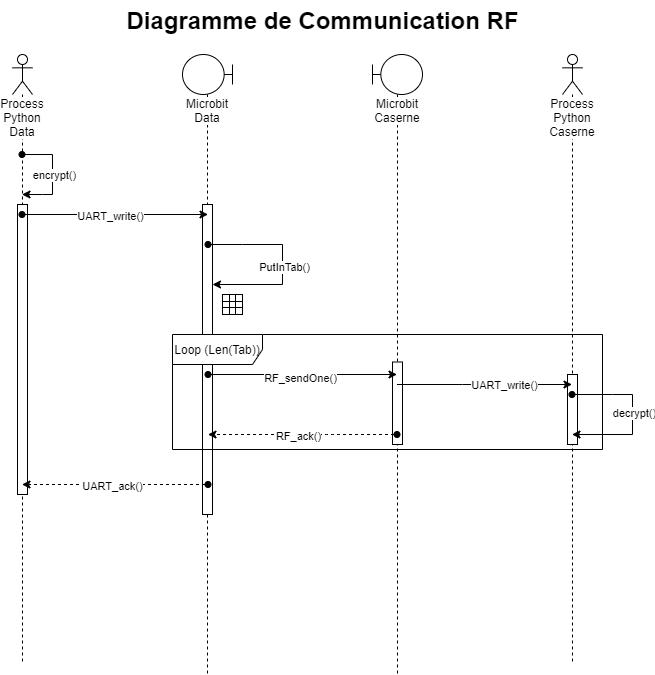

The diagram above was exported from draw.io. Its source (the exported page's mxGraphModel, read from the mxfile embedded in the PNG):
<mxGraphModel dx="1038" dy="508" grid="1" gridSize="10" guides="1" tooltips="1" connect="1" arrows="1" fold="1" page="1" pageScale="1" pageWidth="827" pageHeight="1169" math="0" shadow="0">
  <root>
    <mxCell id="0" />
    <mxCell id="1" parent="0" />
    <mxCell id="TkyfGlzP5PPuRHZ99LED-4" value="Process Python&lt;br&gt;Data" style="shape=umlLifeline;participant=umlActor;perimeter=lifelinePerimeter;whiteSpace=wrap;html=1;container=1;collapsible=0;recursiveResize=0;verticalAlign=top;spacingTop=36;labelBackgroundColor=#ffffff;outlineConnect=0;" vertex="1" parent="1">
      <mxGeometry x="150" y="62" width="20" height="610" as="geometry" />
    </mxCell>
    <mxCell id="TkyfGlzP5PPuRHZ99LED-11" value="" style="html=1;points=[];perimeter=orthogonalPerimeter;" vertex="1" parent="TkyfGlzP5PPuRHZ99LED-4">
      <mxGeometry x="5" y="150" width="10" height="290" as="geometry" />
    </mxCell>
    <mxCell id="TkyfGlzP5PPuRHZ99LED-5" value="Process Python&lt;br&gt;Caserne" style="shape=umlLifeline;participant=umlActor;perimeter=lifelinePerimeter;whiteSpace=wrap;html=1;container=1;collapsible=0;recursiveResize=0;verticalAlign=top;spacingTop=36;labelBackgroundColor=#ffffff;outlineConnect=0;" vertex="1" parent="1">
      <mxGeometry x="700" y="62" width="20" height="610" as="geometry" />
    </mxCell>
    <mxCell id="TkyfGlzP5PPuRHZ99LED-19" value="" style="html=1;points=[];perimeter=orthogonalPerimeter;" vertex="1" parent="TkyfGlzP5PPuRHZ99LED-5">
      <mxGeometry x="5" y="320" width="10" height="70" as="geometry" />
    </mxCell>
    <mxCell id="TkyfGlzP5PPuRHZ99LED-6" value="Microbit&lt;br&gt;Caserne" style="shape=umlLifeline;participant=umlBoundary;perimeter=lifelinePerimeter;whiteSpace=wrap;html=1;container=1;collapsible=0;recursiveResize=0;verticalAlign=top;spacingTop=36;labelBackgroundColor=#ffffff;outlineConnect=0;" vertex="1" parent="1">
      <mxGeometry x="510" y="62" width="50" height="620" as="geometry" />
    </mxCell>
    <mxCell id="TkyfGlzP5PPuRHZ99LED-7" value="" style="html=1;points=[];perimeter=orthogonalPerimeter;" vertex="1" parent="TkyfGlzP5PPuRHZ99LED-6">
      <mxGeometry x="20" y="307.5" width="10" height="82.5" as="geometry" />
    </mxCell>
    <mxCell id="TkyfGlzP5PPuRHZ99LED-10" value="Microbit&lt;br&gt;Data" style="shape=umlLifeline;participant=umlBoundary;perimeter=lifelinePerimeter;whiteSpace=wrap;html=1;container=1;collapsible=0;recursiveResize=0;verticalAlign=top;spacingTop=36;labelBackgroundColor=#ffffff;outlineConnect=0;flipH=1;" vertex="1" parent="1">
      <mxGeometry x="320" y="62" width="50" height="620" as="geometry" />
    </mxCell>
    <mxCell id="TkyfGlzP5PPuRHZ99LED-18" value="" style="html=1;points=[];perimeter=orthogonalPerimeter;" vertex="1" parent="TkyfGlzP5PPuRHZ99LED-10">
      <mxGeometry x="20" y="150" width="10" height="310" as="geometry" />
    </mxCell>
    <mxCell id="TkyfGlzP5PPuRHZ99LED-44" value="" style="endArrow=classic;html=1;rounded=0;startArrow=oval;startFill=1;" edge="1" parent="TkyfGlzP5PPuRHZ99LED-10" source="TkyfGlzP5PPuRHZ99LED-10" target="TkyfGlzP5PPuRHZ99LED-18">
      <mxGeometry width="50" height="50" relative="1" as="geometry">
        <mxPoint x="-150.18965517241384" y="110" as="sourcePoint" />
        <mxPoint x="-150.18965517241384" y="150" as="targetPoint" />
        <Array as="points">
          <mxPoint x="60" y="190" />
          <mxPoint x="100" y="190" />
          <mxPoint x="100" y="230" />
        </Array>
      </mxGeometry>
    </mxCell>
    <mxCell id="TkyfGlzP5PPuRHZ99LED-45" value="PutInTab()" style="edgeLabel;html=1;align=center;verticalAlign=middle;resizable=0;points=[];" vertex="1" connectable="0" parent="TkyfGlzP5PPuRHZ99LED-44">
      <mxGeometry x="0.1058" y="1" relative="1" as="geometry">
        <mxPoint y="-5.3" as="offset" />
      </mxGeometry>
    </mxCell>
    <mxCell id="TkyfGlzP5PPuRHZ99LED-12" value="" style="endArrow=classic;html=1;startArrow=oval;startFill=1;" edge="1" parent="1" source="TkyfGlzP5PPuRHZ99LED-4" target="TkyfGlzP5PPuRHZ99LED-10">
      <mxGeometry width="50" height="50" relative="1" as="geometry">
        <mxPoint x="390" y="302" as="sourcePoint" />
        <mxPoint x="440" y="252" as="targetPoint" />
        <Array as="points">
          <mxPoint x="260" y="222" />
        </Array>
      </mxGeometry>
    </mxCell>
    <mxCell id="TkyfGlzP5PPuRHZ99LED-25" value="UART_write()" style="edgeLabel;html=1;align=center;verticalAlign=middle;resizable=0;points=[];" vertex="1" connectable="0" parent="TkyfGlzP5PPuRHZ99LED-12">
      <mxGeometry x="-0.057" y="-1" relative="1" as="geometry">
        <mxPoint as="offset" />
      </mxGeometry>
    </mxCell>
    <mxCell id="TkyfGlzP5PPuRHZ99LED-13" value="" style="endArrow=classic;html=1;rounded=0;startArrow=oval;startFill=1;" edge="1" parent="1" source="TkyfGlzP5PPuRHZ99LED-10" target="TkyfGlzP5PPuRHZ99LED-6">
      <mxGeometry width="50" height="50" relative="1" as="geometry">
        <mxPoint x="390" y="302" as="sourcePoint" />
        <mxPoint x="440" y="252" as="targetPoint" />
        <Array as="points">
          <mxPoint x="420" y="382" />
        </Array>
      </mxGeometry>
    </mxCell>
    <mxCell id="TkyfGlzP5PPuRHZ99LED-46" value="RF_sendOne()" style="edgeLabel;html=1;align=center;verticalAlign=middle;resizable=0;points=[];" vertex="1" connectable="0" parent="TkyfGlzP5PPuRHZ99LED-13">
      <mxGeometry x="-0.0254" y="-3" relative="1" as="geometry">
        <mxPoint as="offset" />
      </mxGeometry>
    </mxCell>
    <mxCell id="TkyfGlzP5PPuRHZ99LED-14" value="" style="endArrow=classic;html=1;dashed=1;startArrow=oval;startFill=1;" edge="1" parent="1" source="TkyfGlzP5PPuRHZ99LED-6" target="TkyfGlzP5PPuRHZ99LED-10">
      <mxGeometry width="50" height="50" relative="1" as="geometry">
        <mxPoint x="390" y="402" as="sourcePoint" />
        <mxPoint x="440" y="352" as="targetPoint" />
        <Array as="points">
          <mxPoint x="470" y="442" />
        </Array>
      </mxGeometry>
    </mxCell>
    <mxCell id="TkyfGlzP5PPuRHZ99LED-47" value="RF_ack()" style="edgeLabel;html=1;align=center;verticalAlign=middle;resizable=0;points=[];" vertex="1" connectable="0" parent="TkyfGlzP5PPuRHZ99LED-14">
      <mxGeometry x="0.0466" y="1" relative="1" as="geometry">
        <mxPoint as="offset" />
      </mxGeometry>
    </mxCell>
    <mxCell id="TkyfGlzP5PPuRHZ99LED-16" value="" style="endArrow=classic;html=1;" edge="1" parent="1" source="TkyfGlzP5PPuRHZ99LED-6" target="TkyfGlzP5PPuRHZ99LED-5">
      <mxGeometry width="50" height="50" relative="1" as="geometry">
        <mxPoint x="610" y="312" as="sourcePoint" />
        <mxPoint x="660" y="262" as="targetPoint" />
        <Array as="points">
          <mxPoint x="610" y="392" />
        </Array>
      </mxGeometry>
    </mxCell>
    <mxCell id="TkyfGlzP5PPuRHZ99LED-48" value="UART_write()" style="edgeLabel;html=1;align=center;verticalAlign=middle;resizable=0;points=[];" vertex="1" connectable="0" parent="TkyfGlzP5PPuRHZ99LED-16">
      <mxGeometry x="0.2185" relative="1" as="geometry">
        <mxPoint as="offset" />
      </mxGeometry>
    </mxCell>
    <mxCell id="TkyfGlzP5PPuRHZ99LED-17" value="" style="endArrow=classic;html=1;startArrow=oval;startFill=1;dashed=1;" edge="1" parent="1" source="TkyfGlzP5PPuRHZ99LED-10" target="TkyfGlzP5PPuRHZ99LED-4">
      <mxGeometry width="50" height="50" relative="1" as="geometry">
        <mxPoint x="390" y="302" as="sourcePoint" />
        <mxPoint x="440" y="252" as="targetPoint" />
        <Array as="points">
          <mxPoint x="260" y="492" />
        </Array>
      </mxGeometry>
    </mxCell>
    <mxCell id="TkyfGlzP5PPuRHZ99LED-49" value="UART_ack()" style="edgeLabel;html=1;align=center;verticalAlign=middle;resizable=0;points=[];" vertex="1" connectable="0" parent="TkyfGlzP5PPuRHZ99LED-17">
      <mxGeometry x="-0.0571" y="1" relative="1" as="geometry">
        <mxPoint x="-7.6" as="offset" />
      </mxGeometry>
    </mxCell>
    <mxCell id="TkyfGlzP5PPuRHZ99LED-26" value="" style="shape=table;html=1;whiteSpace=wrap;startSize=0;container=1;collapsible=0;childLayout=tableLayout;" vertex="1" parent="1">
      <mxGeometry x="360" y="302" width="20" height="20" as="geometry" />
    </mxCell>
    <mxCell id="TkyfGlzP5PPuRHZ99LED-27" value="" style="shape=partialRectangle;html=1;whiteSpace=wrap;collapsible=0;dropTarget=0;pointerEvents=0;fillColor=none;top=0;left=0;bottom=0;right=0;points=[[0,0.5],[1,0.5]];portConstraint=eastwest;" vertex="1" parent="TkyfGlzP5PPuRHZ99LED-26">
      <mxGeometry width="20" height="7" as="geometry" />
    </mxCell>
    <mxCell id="TkyfGlzP5PPuRHZ99LED-28" value="" style="shape=partialRectangle;html=1;whiteSpace=wrap;connectable=0;fillColor=none;top=0;left=0;bottom=0;right=0;overflow=hidden;" vertex="1" parent="TkyfGlzP5PPuRHZ99LED-27">
      <mxGeometry width="7" height="7" as="geometry" />
    </mxCell>
    <mxCell id="TkyfGlzP5PPuRHZ99LED-29" value="" style="shape=partialRectangle;html=1;whiteSpace=wrap;connectable=0;fillColor=none;top=0;left=0;bottom=0;right=0;overflow=hidden;" vertex="1" parent="TkyfGlzP5PPuRHZ99LED-27">
      <mxGeometry x="7" width="6" height="7" as="geometry" />
    </mxCell>
    <mxCell id="TkyfGlzP5PPuRHZ99LED-30" value="" style="shape=partialRectangle;html=1;whiteSpace=wrap;connectable=0;fillColor=none;top=0;left=0;bottom=0;right=0;overflow=hidden;" vertex="1" parent="TkyfGlzP5PPuRHZ99LED-27">
      <mxGeometry x="13" width="7" height="7" as="geometry" />
    </mxCell>
    <mxCell id="TkyfGlzP5PPuRHZ99LED-31" value="" style="shape=partialRectangle;html=1;whiteSpace=wrap;collapsible=0;dropTarget=0;pointerEvents=0;fillColor=none;top=0;left=0;bottom=0;right=0;points=[[0,0.5],[1,0.5]];portConstraint=eastwest;" vertex="1" parent="TkyfGlzP5PPuRHZ99LED-26">
      <mxGeometry y="7" width="20" height="6" as="geometry" />
    </mxCell>
    <mxCell id="TkyfGlzP5PPuRHZ99LED-32" value="" style="shape=partialRectangle;html=1;whiteSpace=wrap;connectable=0;fillColor=none;top=0;left=0;bottom=0;right=0;overflow=hidden;" vertex="1" parent="TkyfGlzP5PPuRHZ99LED-31">
      <mxGeometry width="7" height="6" as="geometry" />
    </mxCell>
    <mxCell id="TkyfGlzP5PPuRHZ99LED-33" value="" style="shape=partialRectangle;html=1;whiteSpace=wrap;connectable=0;fillColor=none;top=0;left=0;bottom=0;right=0;overflow=hidden;" vertex="1" parent="TkyfGlzP5PPuRHZ99LED-31">
      <mxGeometry x="7" width="6" height="6" as="geometry" />
    </mxCell>
    <mxCell id="TkyfGlzP5PPuRHZ99LED-34" value="" style="shape=partialRectangle;html=1;whiteSpace=wrap;connectable=0;fillColor=none;top=0;left=0;bottom=0;right=0;overflow=hidden;" vertex="1" parent="TkyfGlzP5PPuRHZ99LED-31">
      <mxGeometry x="13" width="7" height="6" as="geometry" />
    </mxCell>
    <mxCell id="TkyfGlzP5PPuRHZ99LED-35" value="" style="shape=partialRectangle;html=1;whiteSpace=wrap;collapsible=0;dropTarget=0;pointerEvents=0;fillColor=none;top=0;left=0;bottom=0;right=0;points=[[0,0.5],[1,0.5]];portConstraint=eastwest;" vertex="1" parent="TkyfGlzP5PPuRHZ99LED-26">
      <mxGeometry y="13" width="20" height="7" as="geometry" />
    </mxCell>
    <mxCell id="TkyfGlzP5PPuRHZ99LED-36" value="" style="shape=partialRectangle;html=1;whiteSpace=wrap;connectable=0;fillColor=none;top=0;left=0;bottom=0;right=0;overflow=hidden;" vertex="1" parent="TkyfGlzP5PPuRHZ99LED-35">
      <mxGeometry width="7" height="7" as="geometry" />
    </mxCell>
    <mxCell id="TkyfGlzP5PPuRHZ99LED-37" value="" style="shape=partialRectangle;html=1;whiteSpace=wrap;connectable=0;fillColor=none;top=0;left=0;bottom=0;right=0;overflow=hidden;" vertex="1" parent="TkyfGlzP5PPuRHZ99LED-35">
      <mxGeometry x="7" width="6" height="7" as="geometry" />
    </mxCell>
    <mxCell id="TkyfGlzP5PPuRHZ99LED-38" value="" style="shape=partialRectangle;html=1;whiteSpace=wrap;connectable=0;fillColor=none;top=0;left=0;bottom=0;right=0;overflow=hidden;" vertex="1" parent="TkyfGlzP5PPuRHZ99LED-35">
      <mxGeometry x="13" width="7" height="7" as="geometry" />
    </mxCell>
    <mxCell id="TkyfGlzP5PPuRHZ99LED-40" value="" style="endArrow=classic;html=1;rounded=0;startArrow=oval;startFill=1;" edge="1" parent="1" source="TkyfGlzP5PPuRHZ99LED-4" target="TkyfGlzP5PPuRHZ99LED-4">
      <mxGeometry width="50" height="50" relative="1" as="geometry">
        <mxPoint x="210" y="212" as="sourcePoint" />
        <mxPoint x="260" y="162" as="targetPoint" />
        <Array as="points">
          <mxPoint x="190" y="162" />
          <mxPoint x="190" y="202" />
          <mxPoint x="180" y="202" />
        </Array>
      </mxGeometry>
    </mxCell>
    <mxCell id="TkyfGlzP5PPuRHZ99LED-43" value="encrypt()" style="edgeLabel;html=1;align=center;verticalAlign=middle;resizable=0;points=[];" vertex="1" connectable="0" parent="TkyfGlzP5PPuRHZ99LED-40">
      <mxGeometry x="0.1058" y="1" relative="1" as="geometry">
        <mxPoint y="-5.3" as="offset" />
      </mxGeometry>
    </mxCell>
    <mxCell id="TkyfGlzP5PPuRHZ99LED-53" value="" style="endArrow=classic;html=1;rounded=0;startArrow=oval;startFill=1;" edge="1" parent="1" source="TkyfGlzP5PPuRHZ99LED-5" target="TkyfGlzP5PPuRHZ99LED-5">
      <mxGeometry width="50" height="50" relative="1" as="geometry">
        <mxPoint x="169.5" y="172" as="sourcePoint" />
        <mxPoint x="169.5" y="212" as="targetPoint" />
        <Array as="points">
          <mxPoint x="750" y="402" />
          <mxPoint x="770" y="402" />
          <mxPoint x="770" y="442" />
          <mxPoint x="740" y="442" />
        </Array>
      </mxGeometry>
    </mxCell>
    <mxCell id="TkyfGlzP5PPuRHZ99LED-54" value="decrypt()" style="edgeLabel;html=1;align=center;verticalAlign=middle;resizable=0;points=[];" vertex="1" connectable="0" parent="TkyfGlzP5PPuRHZ99LED-53">
      <mxGeometry x="0.1058" y="1" relative="1" as="geometry">
        <mxPoint y="-10.5" as="offset" />
      </mxGeometry>
    </mxCell>
    <mxCell id="TkyfGlzP5PPuRHZ99LED-50" value="Loop (Len(Tab))" style="shape=umlFrame;whiteSpace=wrap;html=1;width=90;height=30;shadow=0;" vertex="1" parent="1">
      <mxGeometry x="310" y="342" width="430" height="115" as="geometry" />
    </mxCell>
    <mxCell id="TkyfGlzP5PPuRHZ99LED-55" value="Diagramme de Communication RF" style="text;strokeColor=none;fillColor=none;html=1;fontSize=24;fontStyle=1;verticalAlign=middle;align=center;" vertex="1" parent="1">
      <mxGeometry x="410" y="8" width="100" height="40" as="geometry" />
    </mxCell>
  </root>
</mxGraphModel>